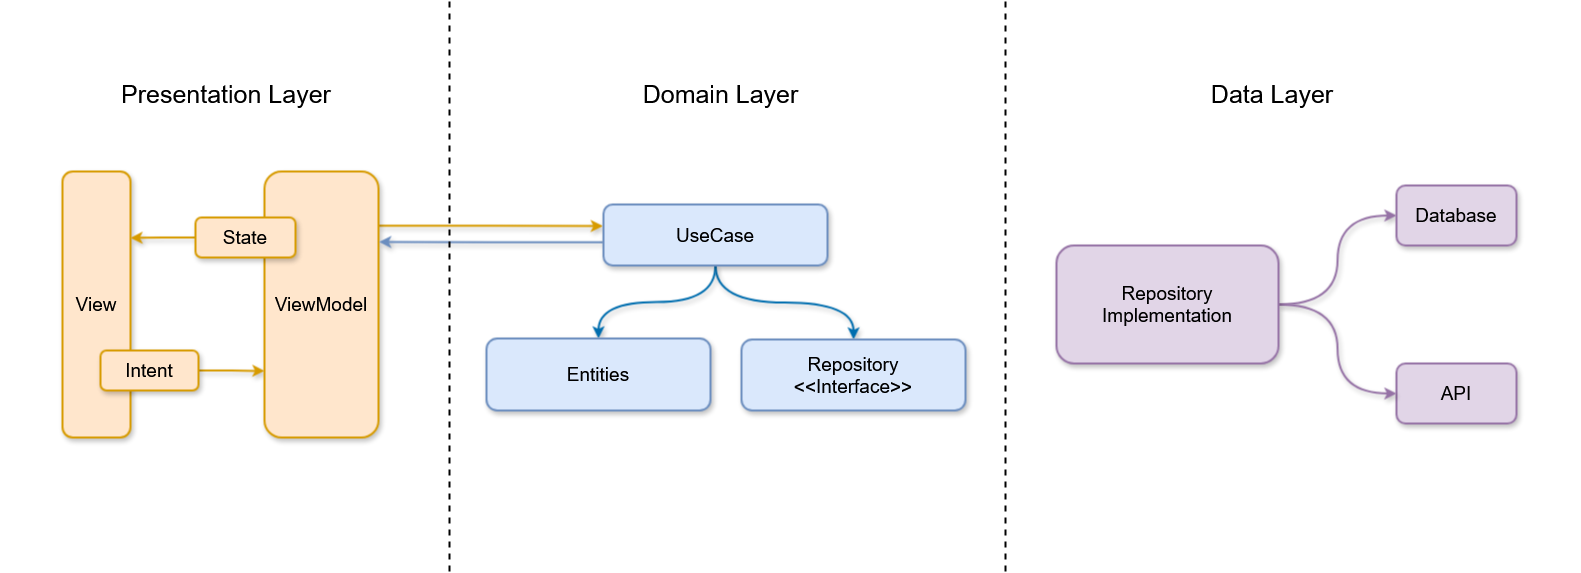

The diagram above was exported from draw.io. Its source (the exported page's mxGraphModel, read from the mxfile embedded in the PNG):
<mxGraphModel dx="1400" dy="1055" grid="1" gridSize="10" guides="1" tooltips="1" connect="1" arrows="1" fold="1" page="1" pageScale="1" pageWidth="200" pageHeight="200" background="#ffffff" math="0" shadow="0">
  <root>
    <mxCell id="0" />
    <mxCell id="1" parent="0" />
    <mxCell id="IX3JWbPE97Z0-Mn2hiBN-55" value="" style="rounded=0;whiteSpace=wrap;html=1;strokeColor=none;movable=1;resizable=1;rotatable=1;deletable=1;editable=1;locked=0;connectable=1;dashed=1;strokeWidth=2;" parent="1" vertex="1">
      <mxGeometry x="220" y="-60" width="1580" height="570" as="geometry" />
    </mxCell>
    <mxCell id="IX3JWbPE97Z0-Mn2hiBN-38" value="&lt;span&gt;API&lt;/span&gt;" style="whiteSpace=wrap;html=1;rounded=1;labelBackgroundColor=none;shadow=1;fontFamily=Helvetica;fillColor=#e1d5e7;strokeColor=#9673a6;fontStyle=0;fontSize=19;strokeWidth=2;" parent="1" vertex="1">
      <mxGeometry x="1616" y="303" width="120" height="60" as="geometry" />
    </mxCell>
    <mxCell id="IX3JWbPE97Z0-Mn2hiBN-1" value="&lt;span&gt;View&lt;/span&gt;" style="rounded=1;whiteSpace=wrap;html=1;glass=0;shadow=1;labelBackgroundColor=none;fillStyle=solid;fontFamily=Helvetica;fillColor=#ffe6cc;strokeColor=#d79b00;fontStyle=0;fontSize=19;strokeWidth=2;" parent="1" vertex="1">
      <mxGeometry x="282" y="111" width="68" height="266" as="geometry" />
    </mxCell>
    <mxCell id="IX3JWbPE97Z0-Mn2hiBN-21" style="edgeStyle=orthogonalEdgeStyle;rounded=0;orthogonalLoop=1;jettySize=auto;html=1;entryX=0;entryY=0.75;entryDx=0;entryDy=0;labelBackgroundColor=none;shadow=1;fontFamily=Helvetica;fillColor=#ffe6cc;strokeColor=#d79b00;fontStyle=0;fontSize=19;strokeWidth=2;" parent="1" source="IX3JWbPE97Z0-Mn2hiBN-7" target="IX3JWbPE97Z0-Mn2hiBN-20" edge="1">
      <mxGeometry relative="1" as="geometry" />
    </mxCell>
    <mxCell id="IX3JWbPE97Z0-Mn2hiBN-7" value="&lt;span&gt;Intent&lt;/span&gt;" style="whiteSpace=wrap;html=1;rounded=1;glass=0;shadow=1;labelBackgroundColor=none;fontFamily=Helvetica;fillColor=#ffe6cc;strokeColor=#d79b00;fontStyle=0;fontSize=19;strokeWidth=2;" parent="1" vertex="1">
      <mxGeometry x="320" y="290" width="98" height="40" as="geometry" />
    </mxCell>
    <mxCell id="IX3JWbPE97Z0-Mn2hiBN-14" style="edgeStyle=orthogonalEdgeStyle;rounded=0;orthogonalLoop=1;jettySize=auto;html=1;entryX=1;entryY=0.25;entryDx=0;entryDy=0;labelBackgroundColor=none;shadow=1;fontFamily=Helvetica;fillColor=#ffe6cc;strokeColor=#d79b00;fontStyle=0;fontSize=19;strokeWidth=2;" parent="1" source="IX3JWbPE97Z0-Mn2hiBN-12" target="IX3JWbPE97Z0-Mn2hiBN-1" edge="1">
      <mxGeometry relative="1" as="geometry" />
    </mxCell>
    <mxCell id="IX3JWbPE97Z0-Mn2hiBN-68" style="edgeStyle=orthogonalEdgeStyle;rounded=0;orthogonalLoop=1;jettySize=auto;html=1;fillColor=#f0a30a;strokeColor=#D79B00;curved=0;shadow=1;entryX=-0.003;entryY=0.354;entryDx=0;entryDy=0;entryPerimeter=0;strokeWidth=2;exitX=0.997;exitY=0.204;exitDx=0;exitDy=0;exitPerimeter=0;" parent="1" source="IX3JWbPE97Z0-Mn2hiBN-20" target="IX3JWbPE97Z0-Mn2hiBN-60" edge="1">
      <mxGeometry relative="1" as="geometry">
        <mxPoint x="614.78" y="160" as="sourcePoint" />
        <mxPoint x="822.0039999999999" y="160.11900000000003" as="targetPoint" />
      </mxGeometry>
    </mxCell>
    <mxCell id="IX3JWbPE97Z0-Mn2hiBN-20" value="&lt;span&gt;ViewModel&lt;/span&gt;" style="rounded=1;whiteSpace=wrap;html=1;glass=0;shadow=1;labelBackgroundColor=none;fontFamily=Helvetica;fillColor=#ffe6cc;strokeColor=#d79b00;fontStyle=0;fontSize=19;strokeWidth=2;" parent="1" vertex="1">
      <mxGeometry x="484" y="111" width="114" height="266" as="geometry" />
    </mxCell>
    <mxCell id="IX3JWbPE97Z0-Mn2hiBN-69" style="edgeStyle=orthogonalEdgeStyle;rounded=0;orthogonalLoop=1;jettySize=auto;html=1;curved=0;fillColor=#b1ddf0;strokeColor=#6C8EBF;shadow=1;exitX=-0.001;exitY=0.62;exitDx=0;exitDy=0;entryX=1.006;entryY=0.265;entryDx=0;entryDy=0;strokeWidth=2;exitPerimeter=0;entryPerimeter=0;" parent="1" source="IX3JWbPE97Z0-Mn2hiBN-60" target="IX3JWbPE97Z0-Mn2hiBN-20" edge="1">
      <mxGeometry relative="1" as="geometry">
        <mxPoint x="800.11" y="185.62999999999997" as="sourcePoint" />
        <mxPoint x="587.0000000000001" y="185.00200000000004" as="targetPoint" />
      </mxGeometry>
    </mxCell>
    <mxCell id="IX3JWbPE97Z0-Mn2hiBN-36" value="" style="edgeStyle=orthogonalEdgeStyle;rounded=0;orthogonalLoop=1;jettySize=auto;html=1;curved=1;labelBackgroundColor=none;shadow=1;fontFamily=Helvetica;fillColor=#e1d5e7;strokeColor=#9673a6;fontStyle=0;fontSize=19;strokeWidth=2;" parent="1" source="IX3JWbPE97Z0-Mn2hiBN-33" target="IX3JWbPE97Z0-Mn2hiBN-35" edge="1">
      <mxGeometry relative="1" as="geometry" />
    </mxCell>
    <mxCell id="IX3JWbPE97Z0-Mn2hiBN-39" value="" style="edgeStyle=orthogonalEdgeStyle;rounded=0;orthogonalLoop=1;jettySize=auto;html=1;curved=1;labelBackgroundColor=none;shadow=1;fontFamily=Helvetica;fillColor=#e1d5e7;strokeColor=#9673a6;fontStyle=0;fontSize=19;strokeWidth=2;" parent="1" source="IX3JWbPE97Z0-Mn2hiBN-33" target="IX3JWbPE97Z0-Mn2hiBN-38" edge="1">
      <mxGeometry relative="1" as="geometry" />
    </mxCell>
    <mxCell id="IX3JWbPE97Z0-Mn2hiBN-33" value="&lt;span&gt;Repository Implementation&lt;/span&gt;" style="rounded=1;whiteSpace=wrap;html=1;labelBackgroundColor=none;shadow=1;fontFamily=Helvetica;fillColor=#e1d5e7;strokeColor=#9673a6;fontStyle=0;fontSize=19;strokeWidth=2;" parent="1" vertex="1">
      <mxGeometry x="1276" y="185" width="222" height="118" as="geometry" />
    </mxCell>
    <mxCell id="IX3JWbPE97Z0-Mn2hiBN-35" value="&lt;span&gt;Database&lt;/span&gt;" style="whiteSpace=wrap;html=1;rounded=1;labelBackgroundColor=none;shadow=1;fontFamily=Helvetica;fillColor=#e1d5e7;strokeColor=#9673a6;fontStyle=0;fontSize=19;strokeWidth=2;" parent="1" vertex="1">
      <mxGeometry x="1616" y="125" width="120" height="60" as="geometry" />
    </mxCell>
    <mxCell id="IX3JWbPE97Z0-Mn2hiBN-12" value="&lt;span&gt;State&lt;/span&gt;" style="whiteSpace=wrap;html=1;rounded=1;glass=0;shadow=1;labelBackgroundColor=none;fontFamily=Helvetica;fillColor=#ffe6cc;strokeColor=#d79b00;fontStyle=0;fontSize=19;strokeWidth=2;" parent="1" vertex="1">
      <mxGeometry x="415" y="157" width="100" height="40" as="geometry" />
    </mxCell>
    <mxCell id="IX3JWbPE97Z0-Mn2hiBN-52" value="" style="line;strokeWidth=2;direction=south;html=1;perimeter=backbonePerimeter;points=[];outlineConnect=0;dashed=1;" parent="1" vertex="1">
      <mxGeometry x="519" y="-59" width="300" height="570" as="geometry" />
    </mxCell>
    <mxCell id="IX3JWbPE97Z0-Mn2hiBN-53" value="" style="line;strokeWidth=2;direction=south;html=1;perimeter=backbonePerimeter;points=[];outlineConnect=0;dashed=1;" parent="1" vertex="1">
      <mxGeometry x="1075" y="-59" width="300" height="570" as="geometry" />
    </mxCell>
    <mxCell id="IX3JWbPE97Z0-Mn2hiBN-57" value="&lt;font style=&quot;font-size: 25px;&quot;&gt;&amp;nbsp;&lt;font&gt;Presentation Layer&amp;nbsp; &lt;br&gt;&lt;/font&gt;&lt;/font&gt;" style="text;html=1;align=center;verticalAlign=middle;whiteSpace=wrap;rounded=0;" parent="1" vertex="1">
      <mxGeometry x="276" y="18" width="340" height="30" as="geometry" />
    </mxCell>
    <mxCell id="IX3JWbPE97Z0-Mn2hiBN-58" value="&lt;font style=&quot;font-size: 25px;&quot;&gt;&lt;span&gt;Domain Layer&lt;/span&gt;&lt;/font&gt;" style="text;html=1;align=center;verticalAlign=middle;whiteSpace=wrap;rounded=0;" parent="1" vertex="1">
      <mxGeometry x="845.5" y="18" width="189" height="30" as="geometry" />
    </mxCell>
    <mxCell id="IX3JWbPE97Z0-Mn2hiBN-59" value="&lt;font style=&quot;font-size: 25px;&quot;&gt;&lt;span&gt;Data Layer&lt;/span&gt;&lt;/font&gt;" style="text;html=1;align=center;verticalAlign=middle;whiteSpace=wrap;rounded=0;" parent="1" vertex="1">
      <mxGeometry x="1372" y="18" width="240" height="30" as="geometry" />
    </mxCell>
    <mxCell id="IX3JWbPE97Z0-Mn2hiBN-66" style="edgeStyle=orthogonalEdgeStyle;rounded=0;orthogonalLoop=1;jettySize=auto;html=1;exitX=0.5;exitY=1;exitDx=0;exitDy=0;fillColor=#1ba1e2;strokeColor=#006EAF;curved=1;shadow=1;strokeWidth=2;" parent="1" source="IX3JWbPE97Z0-Mn2hiBN-60" target="IX3JWbPE97Z0-Mn2hiBN-62" edge="1">
      <mxGeometry relative="1" as="geometry" />
    </mxCell>
    <mxCell id="IX3JWbPE97Z0-Mn2hiBN-67" style="edgeStyle=orthogonalEdgeStyle;rounded=0;orthogonalLoop=1;jettySize=auto;html=1;exitX=0.5;exitY=1;exitDx=0;exitDy=0;curved=1;fillColor=#1ba1e2;strokeColor=#006EAF;shadow=1;strokeWidth=2;" parent="1" source="IX3JWbPE97Z0-Mn2hiBN-60" target="IX3JWbPE97Z0-Mn2hiBN-61" edge="1">
      <mxGeometry relative="1" as="geometry" />
    </mxCell>
    <mxCell id="IX3JWbPE97Z0-Mn2hiBN-60" value="&lt;span&gt;UseCase&lt;br&gt;&lt;/span&gt;" style="rounded=1;whiteSpace=wrap;html=1;labelBackgroundColor=none;shadow=1;fontFamily=Helvetica;fillColor=#dae8fc;strokeColor=#6c8ebf;fontStyle=0;fontSize=19;strokeWidth=2;" parent="1" vertex="1">
      <mxGeometry x="823" y="144" width="224" height="61" as="geometry" />
    </mxCell>
    <mxCell id="IX3JWbPE97Z0-Mn2hiBN-61" value="Entities" style="rounded=1;whiteSpace=wrap;html=1;labelBackgroundColor=none;shadow=1;fontFamily=Helvetica;fillColor=#dae8fc;strokeColor=#6c8ebf;fontStyle=0;fontSize=19;strokeWidth=2;" parent="1" vertex="1">
      <mxGeometry x="706" y="278" width="224" height="72" as="geometry" />
    </mxCell>
    <mxCell id="IX3JWbPE97Z0-Mn2hiBN-62" value="&lt;div&gt;&lt;span&gt;Repository&lt;/span&gt;&lt;/div&gt;&lt;div&gt;&lt;span&gt;&amp;lt;&amp;lt;Interface&amp;gt;&amp;gt;&lt;br&gt;&lt;/span&gt;&lt;/div&gt;" style="rounded=1;whiteSpace=wrap;html=1;labelBackgroundColor=none;shadow=1;fontFamily=Helvetica;fillColor=#dae8fc;strokeColor=#6c8ebf;fontStyle=0;fontSize=19;strokeWidth=2;" parent="1" vertex="1">
      <mxGeometry x="961" y="279" width="224" height="71" as="geometry" />
    </mxCell>
  </root>
</mxGraphModel>